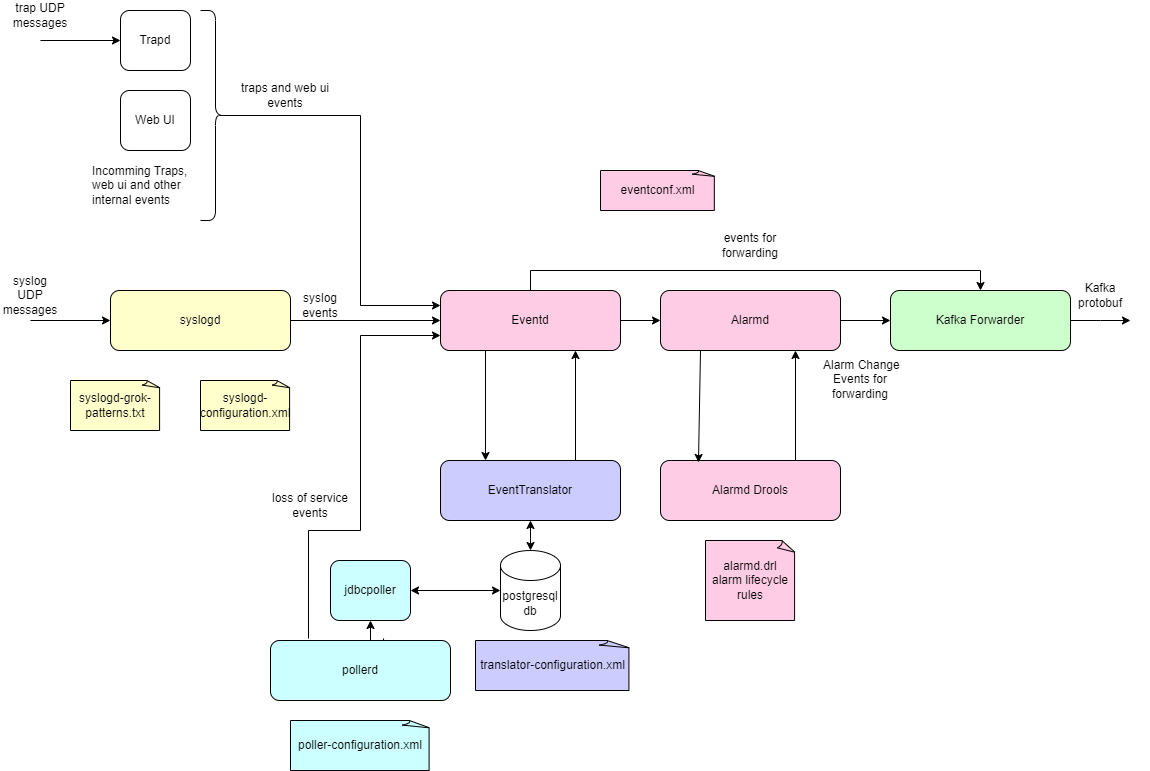

The diagram above was exported from draw.io. Its source (the exported page's mxGraphModel, read from the mxfile embedded in the PNG):
<mxGraphModel dx="1387" dy="820" grid="1" gridSize="10" guides="1" tooltips="1" connect="1" arrows="1" fold="1" page="1" pageScale="1" pageWidth="1169" pageHeight="827" math="0" shadow="0">
  <root>
    <mxCell id="0" />
    <mxCell id="1" parent="0" />
    <mxCell id="N8iVeF521Qek_lVPPYfR-1" style="edgeStyle=orthogonalEdgeStyle;rounded=0;orthogonalLoop=1;jettySize=auto;html=1;entryX=0;entryY=0.5;entryDx=0;entryDy=0;" edge="1" parent="1" source="N8iVeF521Qek_lVPPYfR-2" target="N8iVeF521Qek_lVPPYfR-4">
      <mxGeometry relative="1" as="geometry" />
    </mxCell>
    <mxCell id="N8iVeF521Qek_lVPPYfR-2" value="Alarmd" style="rounded=1;whiteSpace=wrap;html=1;fillColor=#FFCCE6;" vertex="1" parent="1">
      <mxGeometry x="680" y="310" width="180" height="60" as="geometry" />
    </mxCell>
    <mxCell id="N8iVeF521Qek_lVPPYfR-3" value="Alarmd Drools" style="rounded=1;whiteSpace=wrap;html=1;fillColor=#FFCCE6;" vertex="1" parent="1">
      <mxGeometry x="680" y="480" width="180" height="60" as="geometry" />
    </mxCell>
    <mxCell id="N8iVeF521Qek_lVPPYfR-49" style="edgeStyle=orthogonalEdgeStyle;rounded=0;orthogonalLoop=1;jettySize=auto;html=1;" edge="1" parent="1" source="N8iVeF521Qek_lVPPYfR-4">
      <mxGeometry relative="1" as="geometry">
        <mxPoint x="1150" y="340" as="targetPoint" />
      </mxGeometry>
    </mxCell>
    <mxCell id="N8iVeF521Qek_lVPPYfR-4" value="Kafka Forwarder" style="rounded=1;whiteSpace=wrap;html=1;fillColor=#CCFFCC;" vertex="1" parent="1">
      <mxGeometry x="910" y="310" width="180" height="60" as="geometry" />
    </mxCell>
    <mxCell id="N8iVeF521Qek_lVPPYfR-9" style="edgeStyle=orthogonalEdgeStyle;rounded=0;orthogonalLoop=1;jettySize=auto;html=1;" edge="1" parent="1" source="N8iVeF521Qek_lVPPYfR-10" target="N8iVeF521Qek_lVPPYfR-2">
      <mxGeometry relative="1" as="geometry" />
    </mxCell>
    <mxCell id="N8iVeF521Qek_lVPPYfR-48" style="edgeStyle=orthogonalEdgeStyle;rounded=0;orthogonalLoop=1;jettySize=auto;html=1;exitX=0.5;exitY=0;exitDx=0;exitDy=0;" edge="1" parent="1" source="N8iVeF521Qek_lVPPYfR-10">
      <mxGeometry relative="1" as="geometry">
        <mxPoint x="1000" y="310" as="targetPoint" />
        <Array as="points">
          <mxPoint x="550" y="290" />
          <mxPoint x="1000" y="290" />
        </Array>
      </mxGeometry>
    </mxCell>
    <mxCell id="N8iVeF521Qek_lVPPYfR-10" value="Eventd" style="rounded=1;whiteSpace=wrap;html=1;fillColor=#FFCCE6;" vertex="1" parent="1">
      <mxGeometry x="460" y="310" width="180" height="60" as="geometry" />
    </mxCell>
    <mxCell id="N8iVeF521Qek_lVPPYfR-14" value="eventconf.xml" style="whiteSpace=wrap;html=1;shape=mxgraph.basic.document;fillColor=#FFCCE6;" vertex="1" parent="1">
      <mxGeometry x="620" y="190" width="115" height="40" as="geometry" />
    </mxCell>
    <mxCell id="N8iVeF521Qek_lVPPYfR-15" value="alarmd.drl&lt;div&gt;alarm lifecycle rules&lt;/div&gt;" style="whiteSpace=wrap;html=1;shape=mxgraph.basic.document;fillColor=#FFCCE6;" vertex="1" parent="1">
      <mxGeometry x="725" y="560" width="90" height="80" as="geometry" />
    </mxCell>
    <mxCell id="N8iVeF521Qek_lVPPYfR-27" value="Trapd" style="rounded=1;whiteSpace=wrap;html=1;" vertex="1" parent="1">
      <mxGeometry x="140" y="30" width="70" height="60" as="geometry" />
    </mxCell>
    <mxCell id="N8iVeF521Qek_lVPPYfR-28" style="edgeStyle=orthogonalEdgeStyle;rounded=0;orthogonalLoop=1;jettySize=auto;html=1;exitX=0.5;exitY=1;exitDx=0;exitDy=0;" edge="1" parent="1" source="N8iVeF521Qek_lVPPYfR-27" target="N8iVeF521Qek_lVPPYfR-27">
      <mxGeometry relative="1" as="geometry" />
    </mxCell>
    <mxCell id="N8iVeF521Qek_lVPPYfR-30" style="edgeStyle=orthogonalEdgeStyle;rounded=0;orthogonalLoop=1;jettySize=auto;html=1;exitX=0.5;exitY=1;exitDx=0;exitDy=0;" edge="1" parent="1">
      <mxGeometry relative="1" as="geometry">
        <mxPoint x="175" y="160" as="sourcePoint" />
        <mxPoint x="175" y="160" as="targetPoint" />
      </mxGeometry>
    </mxCell>
    <mxCell id="N8iVeF521Qek_lVPPYfR-32" style="edgeStyle=orthogonalEdgeStyle;rounded=0;orthogonalLoop=1;jettySize=auto;html=1;entryX=0;entryY=0.25;entryDx=0;entryDy=0;exitX=0.1;exitY=0.5;exitDx=0;exitDy=0;exitPerimeter=0;" edge="1" parent="1" source="N8iVeF521Qek_lVPPYfR-33" target="N8iVeF521Qek_lVPPYfR-10">
      <mxGeometry relative="1" as="geometry">
        <Array as="points">
          <mxPoint x="380" y="135" />
          <mxPoint x="380" y="325" />
        </Array>
      </mxGeometry>
    </mxCell>
    <mxCell id="N8iVeF521Qek_lVPPYfR-33" value="" style="shape=curlyBracket;whiteSpace=wrap;html=1;rounded=1;flipH=1;labelPosition=right;verticalLabelPosition=middle;align=left;verticalAlign=middle;size=0.5;" vertex="1" parent="1">
      <mxGeometry x="220" y="30" width="30" height="210" as="geometry" />
    </mxCell>
    <mxCell id="N8iVeF521Qek_lVPPYfR-34" value="Incomming Traps, web ui and other internal events" style="text;html=1;align=left;verticalAlign=middle;whiteSpace=wrap;rounded=0;" vertex="1" parent="1">
      <mxGeometry x="110" y="190" width="110" height="30" as="geometry" />
    </mxCell>
    <mxCell id="N8iVeF521Qek_lVPPYfR-36" value="Web UI" style="rounded=1;whiteSpace=wrap;html=1;" vertex="1" parent="1">
      <mxGeometry x="140" y="110" width="70" height="60" as="geometry" />
    </mxCell>
    <mxCell id="N8iVeF521Qek_lVPPYfR-64" style="edgeStyle=orthogonalEdgeStyle;rounded=0;orthogonalLoop=1;jettySize=auto;html=1;entryX=0;entryY=0.75;entryDx=0;entryDy=0;exitX=0.211;exitY=-0.033;exitDx=0;exitDy=0;exitPerimeter=0;" edge="1" parent="1" source="N8iVeF521Qek_lVPPYfR-38" target="N8iVeF521Qek_lVPPYfR-10">
      <mxGeometry relative="1" as="geometry">
        <Array as="points">
          <mxPoint x="328" y="550" />
          <mxPoint x="380" y="550" />
          <mxPoint x="380" y="355" />
        </Array>
      </mxGeometry>
    </mxCell>
    <mxCell id="N8iVeF521Qek_lVPPYfR-65" style="edgeStyle=orthogonalEdgeStyle;rounded=0;orthogonalLoop=1;jettySize=auto;html=1;entryX=0.5;entryY=1;entryDx=0;entryDy=0;exitX=0.628;exitY=-0.033;exitDx=0;exitDy=0;exitPerimeter=0;" edge="1" parent="1" source="N8iVeF521Qek_lVPPYfR-38" target="N8iVeF521Qek_lVPPYfR-39">
      <mxGeometry relative="1" as="geometry">
        <mxPoint x="390" y="680" as="sourcePoint" />
        <Array as="points">
          <mxPoint x="390" y="688" />
        </Array>
      </mxGeometry>
    </mxCell>
    <mxCell id="N8iVeF521Qek_lVPPYfR-38" value="pollerd" style="rounded=1;whiteSpace=wrap;html=1;fillColor=#CCFFFF;" vertex="1" parent="1">
      <mxGeometry x="290" y="660" width="180" height="60" as="geometry" />
    </mxCell>
    <mxCell id="N8iVeF521Qek_lVPPYfR-39" value="jdbcpoller" style="rounded=1;whiteSpace=wrap;html=1;fillColor=#CCFFFF;" vertex="1" parent="1">
      <mxGeometry x="350" y="580" width="80" height="60" as="geometry" />
    </mxCell>
    <mxCell id="N8iVeF521Qek_lVPPYfR-44" style="edgeStyle=orthogonalEdgeStyle;rounded=0;orthogonalLoop=1;jettySize=auto;html=1;entryX=0;entryY=0.5;entryDx=0;entryDy=0;" edge="1" parent="1" source="N8iVeF521Qek_lVPPYfR-40" target="N8iVeF521Qek_lVPPYfR-10">
      <mxGeometry relative="1" as="geometry" />
    </mxCell>
    <mxCell id="N8iVeF521Qek_lVPPYfR-40" value="syslogd" style="rounded=1;whiteSpace=wrap;html=1;fillColor=#FFFFCC;" vertex="1" parent="1">
      <mxGeometry x="130" y="310" width="180" height="60" as="geometry" />
    </mxCell>
    <mxCell id="N8iVeF521Qek_lVPPYfR-41" value="" style="endArrow=classic;html=1;rounded=0;entryX=0;entryY=0.5;entryDx=0;entryDy=0;" edge="1" parent="1" target="N8iVeF521Qek_lVPPYfR-40">
      <mxGeometry width="50" height="50" relative="1" as="geometry">
        <mxPoint x="50" y="340" as="sourcePoint" />
        <mxPoint x="590" y="290" as="targetPoint" />
      </mxGeometry>
    </mxCell>
    <mxCell id="N8iVeF521Qek_lVPPYfR-42" value="syslog UDP&lt;div&gt;messages&lt;/div&gt;" style="text;html=1;align=center;verticalAlign=middle;whiteSpace=wrap;rounded=0;" vertex="1" parent="1">
      <mxGeometry x="20" y="300" width="60" height="30" as="geometry" />
    </mxCell>
    <mxCell id="N8iVeF521Qek_lVPPYfR-46" value="EventTranslator" style="rounded=1;whiteSpace=wrap;html=1;fillColor=#CCCCFF;" vertex="1" parent="1">
      <mxGeometry x="460" y="480" width="180" height="60" as="geometry" />
    </mxCell>
    <mxCell id="N8iVeF521Qek_lVPPYfR-47" value="Kafka&lt;div&gt;protobuf&lt;/div&gt;" style="text;html=1;align=center;verticalAlign=middle;whiteSpace=wrap;rounded=0;" vertex="1" parent="1">
      <mxGeometry x="1070" y="300" width="100" height="30" as="geometry" />
    </mxCell>
    <mxCell id="N8iVeF521Qek_lVPPYfR-52" value="" style="endArrow=classic;html=1;rounded=0;entryX=0.75;entryY=1;entryDx=0;entryDy=0;exitX=0.75;exitY=0;exitDx=0;exitDy=0;" edge="1" parent="1" source="N8iVeF521Qek_lVPPYfR-46" target="N8iVeF521Qek_lVPPYfR-10">
      <mxGeometry width="50" height="50" relative="1" as="geometry">
        <mxPoint x="560" y="430" as="sourcePoint" />
        <mxPoint x="610" y="380" as="targetPoint" />
      </mxGeometry>
    </mxCell>
    <mxCell id="N8iVeF521Qek_lVPPYfR-53" value="" style="endArrow=classic;html=1;rounded=0;entryX=0.25;entryY=0;entryDx=0;entryDy=0;exitX=0.25;exitY=1;exitDx=0;exitDy=0;" edge="1" parent="1" source="N8iVeF521Qek_lVPPYfR-10" target="N8iVeF521Qek_lVPPYfR-46">
      <mxGeometry width="50" height="50" relative="1" as="geometry">
        <mxPoint x="560" y="430" as="sourcePoint" />
        <mxPoint x="610" y="380" as="targetPoint" />
      </mxGeometry>
    </mxCell>
    <mxCell id="N8iVeF521Qek_lVPPYfR-58" value="" style="endArrow=classic;html=1;rounded=0;entryX=0.211;entryY=0.033;entryDx=0;entryDy=0;exitX=0.25;exitY=1;exitDx=0;exitDy=0;entryPerimeter=0;" edge="1" parent="1" target="N8iVeF521Qek_lVPPYfR-3">
      <mxGeometry width="50" height="50" relative="1" as="geometry">
        <mxPoint x="720" y="370" as="sourcePoint" />
        <mxPoint x="720" y="400" as="targetPoint" />
      </mxGeometry>
    </mxCell>
    <mxCell id="N8iVeF521Qek_lVPPYfR-59" value="" style="endArrow=classic;html=1;rounded=0;entryX=0.75;entryY=1;entryDx=0;entryDy=0;exitX=0.75;exitY=0;exitDx=0;exitDy=0;" edge="1" parent="1" source="N8iVeF521Qek_lVPPYfR-3" target="N8iVeF521Qek_lVPPYfR-2">
      <mxGeometry width="50" height="50" relative="1" as="geometry">
        <mxPoint x="810" y="370" as="sourcePoint" />
        <mxPoint x="810" y="400" as="targetPoint" />
      </mxGeometry>
    </mxCell>
    <mxCell id="N8iVeF521Qek_lVPPYfR-60" value="postgresql db" style="shape=cylinder3;whiteSpace=wrap;html=1;boundedLbl=1;backgroundOutline=1;size=15;" vertex="1" parent="1">
      <mxGeometry x="520" y="570" width="60" height="80" as="geometry" />
    </mxCell>
    <mxCell id="N8iVeF521Qek_lVPPYfR-61" value="" style="endArrow=classic;startArrow=classic;html=1;rounded=0;entryX=0.5;entryY=0;entryDx=0;entryDy=0;entryPerimeter=0;exitX=0.5;exitY=1;exitDx=0;exitDy=0;" edge="1" parent="1" source="N8iVeF521Qek_lVPPYfR-46" target="N8iVeF521Qek_lVPPYfR-60">
      <mxGeometry width="50" height="50" relative="1" as="geometry">
        <mxPoint x="560" y="510" as="sourcePoint" />
        <mxPoint x="610" y="460" as="targetPoint" />
      </mxGeometry>
    </mxCell>
    <mxCell id="N8iVeF521Qek_lVPPYfR-63" value="" style="endArrow=classic;startArrow=classic;html=1;rounded=0;entryX=0;entryY=0.5;entryDx=0;entryDy=0;entryPerimeter=0;exitX=1;exitY=0.5;exitDx=0;exitDy=0;" edge="1" parent="1" source="N8iVeF521Qek_lVPPYfR-39" target="N8iVeF521Qek_lVPPYfR-60">
      <mxGeometry width="50" height="50" relative="1" as="geometry">
        <mxPoint x="560" y="510" as="sourcePoint" />
        <mxPoint x="610" y="460" as="targetPoint" />
      </mxGeometry>
    </mxCell>
    <mxCell id="N8iVeF521Qek_lVPPYfR-67" value="" style="endArrow=classic;html=1;rounded=0;entryX=0;entryY=0.5;entryDx=0;entryDy=0;" edge="1" parent="1">
      <mxGeometry width="50" height="50" relative="1" as="geometry">
        <mxPoint x="60" y="60" as="sourcePoint" />
        <mxPoint x="140" y="60" as="targetPoint" />
      </mxGeometry>
    </mxCell>
    <mxCell id="N8iVeF521Qek_lVPPYfR-68" value="trap UDP&lt;div&gt;messages&lt;/div&gt;" style="text;html=1;align=center;verticalAlign=middle;whiteSpace=wrap;rounded=0;" vertex="1" parent="1">
      <mxGeometry x="30" y="20" width="60" height="30" as="geometry" />
    </mxCell>
    <mxCell id="N8iVeF521Qek_lVPPYfR-69" value="loss of service events" style="text;html=1;align=center;verticalAlign=middle;whiteSpace=wrap;rounded=0;" vertex="1" parent="1">
      <mxGeometry x="280" y="510" width="100" height="30" as="geometry" />
    </mxCell>
    <mxCell id="N8iVeF521Qek_lVPPYfR-70" value="events for forwarding" style="text;html=1;align=center;verticalAlign=middle;whiteSpace=wrap;rounded=0;" vertex="1" parent="1">
      <mxGeometry x="740" y="250" width="60" height="30" as="geometry" />
    </mxCell>
    <mxCell id="N8iVeF521Qek_lVPPYfR-71" value="&amp;nbsp;Alarm Change Events for forwarding" style="text;html=1;align=center;verticalAlign=middle;whiteSpace=wrap;rounded=0;" vertex="1" parent="1">
      <mxGeometry x="830" y="384" width="100" height="30" as="geometry" />
    </mxCell>
    <mxCell id="N8iVeF521Qek_lVPPYfR-72" value="syslog&lt;div&gt;events&lt;/div&gt;" style="text;html=1;align=center;verticalAlign=middle;whiteSpace=wrap;rounded=0;" vertex="1" parent="1">
      <mxGeometry x="310" y="310" width="60" height="30" as="geometry" />
    </mxCell>
    <mxCell id="N8iVeF521Qek_lVPPYfR-73" value="traps and web ui events" style="text;html=1;align=center;verticalAlign=middle;whiteSpace=wrap;rounded=0;" vertex="1" parent="1">
      <mxGeometry x="250" y="100" width="110" height="30" as="geometry" />
    </mxCell>
    <mxCell id="N8iVeF521Qek_lVPPYfR-74" value="syslogd-grok-patterns.txt" style="whiteSpace=wrap;html=1;shape=mxgraph.basic.document;fillColor=#FFFFCC;" vertex="1" parent="1">
      <mxGeometry x="90" y="400" width="90" height="50" as="geometry" />
    </mxCell>
    <mxCell id="N8iVeF521Qek_lVPPYfR-75" value="syslogd-configuration.xml" style="whiteSpace=wrap;html=1;shape=mxgraph.basic.document;fillColor=#FFFFCC;" vertex="1" parent="1">
      <mxGeometry x="220" y="400" width="90" height="50" as="geometry" />
    </mxCell>
    <mxCell id="N8iVeF521Qek_lVPPYfR-76" value="translator-configuration.xml" style="whiteSpace=wrap;html=1;shape=mxgraph.basic.document;fillColor=#CCCCFF;" vertex="1" parent="1">
      <mxGeometry x="495" y="660" width="155" height="50" as="geometry" />
    </mxCell>
    <mxCell id="N8iVeF521Qek_lVPPYfR-77" value="poller-configuration.xml" style="whiteSpace=wrap;html=1;shape=mxgraph.basic.document;fillColor=#CCFFFF;" vertex="1" parent="1">
      <mxGeometry x="310" y="740" width="140" height="50" as="geometry" />
    </mxCell>
  </root>
</mxGraphModel>